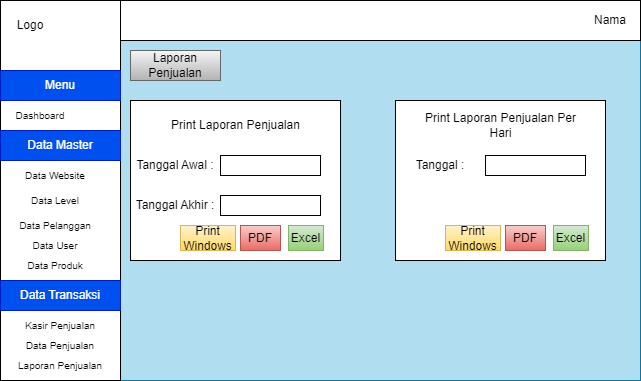

The diagram above was exported from draw.io. Its source (the exported page's mxGraphModel, read from the mxfile embedded in the PNG):
<mxGraphModel dx="1434" dy="772" grid="1" gridSize="10" guides="1" tooltips="1" connect="1" arrows="1" fold="1" page="1" pageScale="1" pageWidth="850" pageHeight="1100" math="0" shadow="0">
  <root>
    <mxCell id="0" />
    <mxCell id="1" parent="0" />
    <mxCell id="9KELkQ1JV97v548R6GlR-1" value="" style="rounded=0;whiteSpace=wrap;html=1;fillColor=#b1ddf0;strokeColor=#10739e;" vertex="1" parent="1">
      <mxGeometry x="120" y="80" width="640" height="380" as="geometry" />
    </mxCell>
    <mxCell id="9KELkQ1JV97v548R6GlR-14" value="" style="rounded=0;whiteSpace=wrap;html=1;" vertex="1" parent="1">
      <mxGeometry x="120" y="80" width="120" height="380" as="geometry" />
    </mxCell>
    <mxCell id="9KELkQ1JV97v548R6GlR-16" value="" style="rounded=0;whiteSpace=wrap;html=1;" vertex="1" parent="1">
      <mxGeometry x="240" y="80" width="520" height="40" as="geometry" />
    </mxCell>
    <mxCell id="9KELkQ1JV97v548R6GlR-17" value="Nama" style="text;html=1;align=center;verticalAlign=middle;whiteSpace=wrap;rounded=0;" vertex="1" parent="1">
      <mxGeometry x="700" y="85" width="60" height="30" as="geometry" />
    </mxCell>
    <mxCell id="9KELkQ1JV97v548R6GlR-18" value="Logo" style="text;html=1;align=center;verticalAlign=middle;whiteSpace=wrap;rounded=0;" vertex="1" parent="1">
      <mxGeometry x="120" y="90" width="60" height="30" as="geometry" />
    </mxCell>
    <mxCell id="9KELkQ1JV97v548R6GlR-20" value="Laporan Penjualan" style="text;html=1;align=center;verticalAlign=middle;whiteSpace=wrap;rounded=0;fillColor=#f5f5f5;gradientColor=#b3b3b3;strokeColor=#666666;" vertex="1" parent="1">
      <mxGeometry x="250" y="130" width="90" height="30" as="geometry" />
    </mxCell>
    <mxCell id="9KELkQ1JV97v548R6GlR-23" value="Menu" style="text;html=1;align=center;verticalAlign=middle;whiteSpace=wrap;rounded=0;fontSize=12;fillColor=#0050ef;fontColor=#ffffff;strokeColor=#001DBC;" vertex="1" parent="1">
      <mxGeometry x="120" y="150" width="120" height="30" as="geometry" />
    </mxCell>
    <mxCell id="9KELkQ1JV97v548R6GlR-24" value="Dashboard" style="text;html=1;align=center;verticalAlign=middle;whiteSpace=wrap;rounded=0;fontSize=10;" vertex="1" parent="1">
      <mxGeometry x="130" y="180" width="60" height="30" as="geometry" />
    </mxCell>
    <mxCell id="9KELkQ1JV97v548R6GlR-25" value="&lt;font style=&quot;font-size: 12px;&quot;&gt;Data Master&lt;/font&gt;" style="text;html=1;align=center;verticalAlign=middle;whiteSpace=wrap;rounded=0;fontSize=12;fillColor=#0050ef;fontColor=#ffffff;strokeColor=#001DBC;" vertex="1" parent="1">
      <mxGeometry x="120" y="210" width="120" height="30" as="geometry" />
    </mxCell>
    <mxCell id="9KELkQ1JV97v548R6GlR-26" value="Data Website" style="text;html=1;align=center;verticalAlign=middle;whiteSpace=wrap;rounded=0;fontSize=10;" vertex="1" parent="1">
      <mxGeometry x="130" y="240" width="90" height="30" as="geometry" />
    </mxCell>
    <mxCell id="9KELkQ1JV97v548R6GlR-27" value="Data Level" style="text;html=1;align=center;verticalAlign=middle;whiteSpace=wrap;rounded=0;fontSize=10;" vertex="1" parent="1">
      <mxGeometry x="130" y="265" width="90" height="30" as="geometry" />
    </mxCell>
    <mxCell id="9KELkQ1JV97v548R6GlR-29" value="Data Pelanggan" style="text;html=1;align=center;verticalAlign=middle;whiteSpace=wrap;rounded=0;fontSize=10;" vertex="1" parent="1">
      <mxGeometry x="130" y="290" width="90" height="30" as="geometry" />
    </mxCell>
    <mxCell id="9KELkQ1JV97v548R6GlR-30" value="Data Produk" style="text;html=1;align=center;verticalAlign=middle;whiteSpace=wrap;rounded=0;fontSize=10;" vertex="1" parent="1">
      <mxGeometry x="130" y="330" width="90" height="30" as="geometry" />
    </mxCell>
    <mxCell id="9KELkQ1JV97v548R6GlR-31" value="&lt;font style=&quot;font-size: 12px;&quot;&gt;Data Transaksi&lt;/font&gt;" style="text;html=1;align=center;verticalAlign=middle;whiteSpace=wrap;rounded=0;fontSize=12;fillColor=#0050ef;fontColor=#ffffff;strokeColor=#001DBC;" vertex="1" parent="1">
      <mxGeometry x="120" y="360" width="120" height="30" as="geometry" />
    </mxCell>
    <mxCell id="9KELkQ1JV97v548R6GlR-32" value="Kasir Penjualan" style="text;html=1;align=center;verticalAlign=middle;whiteSpace=wrap;rounded=0;fontSize=10;" vertex="1" parent="1">
      <mxGeometry x="135" y="390" width="90" height="30" as="geometry" />
    </mxCell>
    <mxCell id="9KELkQ1JV97v548R6GlR-33" value="Data Penjualan" style="text;html=1;align=center;verticalAlign=middle;whiteSpace=wrap;rounded=0;fontSize=10;" vertex="1" parent="1">
      <mxGeometry x="135" y="410" width="90" height="30" as="geometry" />
    </mxCell>
    <mxCell id="9KELkQ1JV97v548R6GlR-34" value="Laporan Penjualan" style="text;html=1;align=center;verticalAlign=middle;whiteSpace=wrap;rounded=0;fontSize=10;" vertex="1" parent="1">
      <mxGeometry x="135" y="430" width="90" height="30" as="geometry" />
    </mxCell>
    <mxCell id="9KELkQ1JV97v548R6GlR-159" value="" style="rounded=0;whiteSpace=wrap;html=1;" vertex="1" parent="1">
      <mxGeometry x="250" y="180" width="210" height="160" as="geometry" />
    </mxCell>
    <mxCell id="9KELkQ1JV97v548R6GlR-160" value="Print Laporan Penjualan" style="text;html=1;align=center;verticalAlign=middle;whiteSpace=wrap;rounded=0;" vertex="1" parent="1">
      <mxGeometry x="272.5" y="190" width="165" height="30" as="geometry" />
    </mxCell>
    <mxCell id="9KELkQ1JV97v548R6GlR-161" value="Tanggal Awal :" style="text;html=1;align=center;verticalAlign=middle;whiteSpace=wrap;rounded=0;" vertex="1" parent="1">
      <mxGeometry x="225" y="230" width="140" height="30" as="geometry" />
    </mxCell>
    <mxCell id="9KELkQ1JV97v548R6GlR-162" value="Tanggal Akhir :" style="text;html=1;align=center;verticalAlign=middle;whiteSpace=wrap;rounded=0;" vertex="1" parent="1">
      <mxGeometry x="225" y="270" width="140" height="30" as="geometry" />
    </mxCell>
    <mxCell id="9KELkQ1JV97v548R6GlR-163" value="" style="rounded=0;whiteSpace=wrap;html=1;" vertex="1" parent="1">
      <mxGeometry x="340" y="235" width="100" height="20" as="geometry" />
    </mxCell>
    <mxCell id="9KELkQ1JV97v548R6GlR-164" value="" style="rounded=0;whiteSpace=wrap;html=1;" vertex="1" parent="1">
      <mxGeometry x="340" y="275" width="100" height="20" as="geometry" />
    </mxCell>
    <mxCell id="9KELkQ1JV97v548R6GlR-165" value="Print Windows" style="rounded=0;whiteSpace=wrap;html=1;fillColor=#fff2cc;gradientColor=#ffd966;strokeColor=#d6b656;" vertex="1" parent="1">
      <mxGeometry x="300" y="305" width="55" height="25" as="geometry" />
    </mxCell>
    <mxCell id="9KELkQ1JV97v548R6GlR-166" value="PDF" style="rounded=0;whiteSpace=wrap;html=1;fillColor=#f8cecc;gradientColor=#ea6b66;strokeColor=#b85450;" vertex="1" parent="1">
      <mxGeometry x="360" y="305" width="40" height="25" as="geometry" />
    </mxCell>
    <mxCell id="9KELkQ1JV97v548R6GlR-167" value="Excel" style="rounded=0;whiteSpace=wrap;html=1;fillColor=#d5e8d4;gradientColor=#97d077;strokeColor=#82b366;" vertex="1" parent="1">
      <mxGeometry x="408" y="305" width="35" height="25" as="geometry" />
    </mxCell>
    <mxCell id="9KELkQ1JV97v548R6GlR-168" value="" style="rounded=0;whiteSpace=wrap;html=1;" vertex="1" parent="1">
      <mxGeometry x="515" y="180" width="210" height="160" as="geometry" />
    </mxCell>
    <mxCell id="9KELkQ1JV97v548R6GlR-169" value="Print Laporan Penjualan Per Hari" style="text;html=1;align=center;verticalAlign=middle;whiteSpace=wrap;rounded=0;" vertex="1" parent="1">
      <mxGeometry x="537.5" y="190" width="165" height="30" as="geometry" />
    </mxCell>
    <mxCell id="9KELkQ1JV97v548R6GlR-170" value="Tanggal :" style="text;html=1;align=center;verticalAlign=middle;whiteSpace=wrap;rounded=0;" vertex="1" parent="1">
      <mxGeometry x="490" y="230" width="140" height="30" as="geometry" />
    </mxCell>
    <mxCell id="9KELkQ1JV97v548R6GlR-172" value="" style="rounded=0;whiteSpace=wrap;html=1;" vertex="1" parent="1">
      <mxGeometry x="605" y="235" width="100" height="20" as="geometry" />
    </mxCell>
    <mxCell id="9KELkQ1JV97v548R6GlR-174" value="Print Windows" style="rounded=0;whiteSpace=wrap;html=1;fillColor=#fff2cc;gradientColor=#ffd966;strokeColor=#d6b656;" vertex="1" parent="1">
      <mxGeometry x="565" y="305" width="55" height="25" as="geometry" />
    </mxCell>
    <mxCell id="9KELkQ1JV97v548R6GlR-175" value="PDF" style="rounded=0;whiteSpace=wrap;html=1;fillColor=#f8cecc;gradientColor=#ea6b66;strokeColor=#b85450;" vertex="1" parent="1">
      <mxGeometry x="625" y="305" width="40" height="25" as="geometry" />
    </mxCell>
    <mxCell id="9KELkQ1JV97v548R6GlR-176" value="Excel" style="rounded=0;whiteSpace=wrap;html=1;fillColor=#d5e8d4;gradientColor=#97d077;strokeColor=#82b366;" vertex="1" parent="1">
      <mxGeometry x="673" y="305" width="35" height="25" as="geometry" />
    </mxCell>
    <mxCell id="9KELkQ1JV97v548R6GlR-177" value="Data User" style="text;html=1;align=center;verticalAlign=middle;whiteSpace=wrap;rounded=0;fontSize=10;" vertex="1" parent="1">
      <mxGeometry x="130" y="310" width="90" height="30" as="geometry" />
    </mxCell>
  </root>
</mxGraphModel>